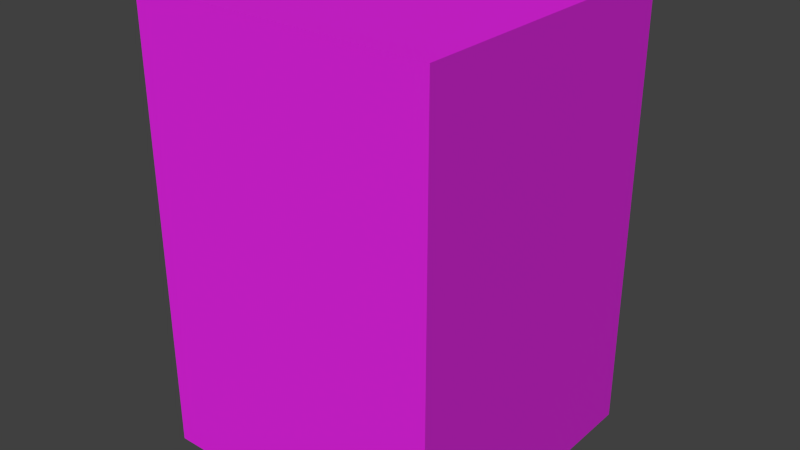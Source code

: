 # Source: terraplen_destruible.blend  (saved by Blender 2.76.0; exported with 4.5.12 LTS)
import bpy
from mathutils import Matrix  # noqa: F401  (used for matrix-valued properties, if any)

bpy.ops.wm.read_factory_settings(use_empty=True)
scene = bpy.context.scene
scene.name = 'Scene'

# ---- collections
col_collection_1 = bpy.data.collections.new('Collection 1'); scene.collection.children.link(col_collection_1)

# ---- images (referenced by path relative to the original .blend; pixels are not part of the script)
import os
ASSET_DIR = os.environ.get("B2B_ASSET_DIR", "")  # directory of the original .blend (textures are referenced by path, not embedded)
HERE = os.path.dirname(os.path.abspath(__file__))  # packed textures are extracted next to this script under _unpacked/

def load_image(name, relpath, width, height, colorspace="sRGB"):
    """Load a texture the original file referenced (path relative to the .blend, or extracted next to this script)."""
    p = next((c for c in (os.path.join(HERE, relpath), os.path.join(ASSET_DIR, relpath)) if relpath and os.path.exists(c)), "")
    if p:
        img = bpy.data.images.load(p, check_existing=True)
        img.name = name
    else:  # same state as the original file: an image datablock whose file is absent (Cycles renders it pink)
        img = bpy.data.images.new(name, width, height)
        img.source = "FILE"
        img.filepath = "//" + (relpath or name)
    img.colorspace_settings.name = colorspace
    return img
img_ground_stony_1714_2126_small_jpg = load_image('ground_stony_1714_2126_Small.jpg', 'bloque_destruible.jpg', 1024, 1024, 'sRGB')

# ---- materials (node trees are filled in below, after node groups)
mat_bloque_destruible = bpy.data.materials.new('bloque_destruible')
mat_bloque_destruible.alpha_threshold = 0.0
mat_bloque_destruible.roughness = 0.5

# ---- node groups
ng_g_material = bpy.data.node_groups.new('G_Material', 'ShaderNodeTree')
_s = ng_g_material.interface.new_socket(name='Shader', in_out='OUTPUT', socket_type='NodeSocketShader')
_s = ng_g_material.interface.new_socket(name='Math', in_out='OUTPUT', socket_type='NodeSocketFloat')
_s.min_value = 0.0
_s.max_value = 0.0
_s = ng_g_material.interface.new_socket(name='Image', in_out='INPUT', socket_type='NodeSocketColor')
_s.default_value = (0.5, 0.5, 1.0, 1.0)
_s = ng_g_material.interface.new_socket(name='NormalStr', in_out='INPUT', socket_type='NodeSocketFloat')
_s.default_value = 0.1
_s.min_value = 0.0
_s.max_value = 10.0
_s = ng_g_material.interface.new_socket(name='Displacement', in_out='INPUT', socket_type='NodeSocketFloat')
_s.default_value = 0.05
_s = ng_g_material.interface.new_socket(name='Roughness', in_out='INPUT', socket_type='NodeSocketFloat')
_s.subtype = 'FACTOR'
_s.default_value = 0.15
_s.min_value = 0.0
_s.max_value = 1.0
_N = ng_g_material.nodes; _L = ng_g_material.links
n0 = _N.new('ShaderNodeValToRGB'); n0.name = 'ColorRamp'; n0.location = (-339, 641)
while len(n0.color_ramp.elements) > 1: n0.color_ramp.elements.remove(n0.color_ramp.elements[-1])
n0.color_ramp.elements[0].position = 0.0; n0.color_ramp.elements[0].color = (0.0, 0.0, 0.0, 1.0)
_e = n0.color_ramp.elements.new(0.9636); _e.color = (0.738, 0.738, 0.738, 1.0)
n1 = _N.new('ShaderNodeBsdfAnisotropic'); n1.name = 'Glossy BSDF'; n1.location = (-341, 241)
n1.distribution = 'GGX'
n2 = _N.new('ShaderNodeMixShader'); n2.name = 'Mix Shader'; n2.location = (65, 436)
n3 = _N.new('NodeGroupOutput'); n3.name = 'G_Material'; n3.location = (587, 444)
n3.label = 'G_Material'
n4 = _N.new('ShaderNodeMath'); n4.name = 'Math'; n4.location = (-639, -110)
n4.operation = 'MULTIPLY'
n5 = _N.new('ShaderNodeBsdfDiffuse'); n5.name = 'Diffuse BSDF'; n5.location = (-341, 389)
n6 = _N.new('ShaderNodeNormalMap'); n6.name = 'Normal Map'; n6.location = (-637, 74)
n6.uv_map = 'UVMap'
n7 = _N.new('NodeGroupInput'); n7.name = 'Group Input'; n7.location = (-952, 272)
n8 = _N.new('ShaderNodeMath'); n8.name = 'Math.001'; n8.location = (0, 0)
n8.operation = 'POWER'
_L.new(n1.outputs[0], n2.inputs[2])
_L.new(n0.outputs[0], n2.inputs[0])
_L.new(n6.outputs[0], n1.inputs[4])
_L.new(n5.outputs[0], n2.inputs[1])
_L.new(n6.outputs[0], n5.inputs[2])
_L.new(n2.outputs[0], n3.inputs[0])
_L.new(n4.outputs[0], n3.inputs[1])
_L.new(n7.outputs[1], n6.inputs[0])
_L.new(n7.outputs[2], n4.inputs[0])
_L.new(n7.outputs[0], n0.inputs[0])
_L.new(n7.outputs[0], n6.inputs[1])
_L.new(n7.outputs[0], n4.inputs[1])
_L.new(n7.outputs[0], n5.inputs[0])
_L.new(n7.outputs[3], n8.inputs[0])
_L.new(n8.outputs[0], n1.inputs[1])
n3.is_active_output = True

# ---- material node trees
mat_bloque_destruible.use_nodes = True; mat_bloque_destruible.node_tree.nodes.clear()
_N = mat_bloque_destruible.node_tree.nodes; _L = mat_bloque_destruible.node_tree.links
n0 = _N.new('ShaderNodeOutputMaterial'); n0.name = 'Material Output'; n0.location = (300, 300)
n1 = _N.new('ShaderNodeMapping'); n1.name = 'Mapping'; n1.location = (-490, 380)
n2 = _N.new('ShaderNodeTexCoord'); n2.name = 'Texture Coordinate'; n2.location = (-690, 340)
n3 = _N.new('ShaderNodeGroup'); n3.name = 'Group'; n3.location = (105, 330)
n3.node_tree = ng_g_material
n3.inputs[1].default_value = 0.1
n3.inputs[2].default_value = 0.05
n3.inputs[3].default_value = 0.15
n4 = _N.new('ShaderNodeTexImage'); n4.name = 'Image Texture'; n4.location = (-190, 328)
n4.width = 140
n4.image = img_ground_stony_1714_2126_small_jpg
n5 = _N.new('ShaderNodeDisplacement'); n5.name = 'Displacement'; n5.location = (0, 0)
n5.inputs[1].default_value = 0.0
n5.inputs[2].default_value = 0.1
_L.new(n1.outputs[0], n4.inputs[0])
_L.new(n2.outputs[2], n1.inputs[0])
_L.new(n4.outputs[0], n3.inputs[0])
_L.new(n3.outputs[0], n0.inputs[0])
_L.new(n3.outputs[1], n5.inputs[0])
_L.new(n5.outputs[0], n0.inputs[2])
n0.is_active_output = True

# ---- world
world_world = bpy.data.worlds.new('World'); scene.world = world_world
world_world.color = (0.05088, 0.05088, 0.05088)
world_world.use_sun_shadow = False
world_world.sun_shadow_jitter_overblur = 0.0
world_world.cycles.sampling_method = 'MANUAL'
world_world.cycles.sample_map_resolution = 256

# ---- meshes
me_cube = bpy.data.meshes.new('Cube')
me_cube.from_pydata([(-1.0, -1.0, -1.5), (-1.0, -1.0, 1.5), (-1.0, 1.0, -1.5), (-1.0, 1.0, 1.5), (1.0, -1.0, -1.5), (1.0, -1.0, 1.5), (1.0, 1.0, -1.5), (1.0, 1.0, 1.5)], [], [(1, 3, 2, 0), (3, 7, 6, 2), (7, 5, 4, 6), (5, 1, 0, 4), (0, 2, 6, 4), (5, 7, 3, 1)])
_uv = me_cube.uv_layers.new(name='UVMap')
_uv.uv.foreach_set('vector', [0.3333, 7.947e-08, 0.6667, 0.0, 0.6667, 0.5, 0.3333, 0.5, 0.0, 9.934e-08, 0.3333, 0.0, 0.3333, 0.5, 1.192e-07, 0.5, 1.0, 0.5, 0.6667, 0.5, 0.6667, 0.0, 1.0, 0.0, 0.0, 0.5, 0.3333, 0.5, 0.3333, 1.0, 3.974e-08, 1.0, 1.0, 0.5, 1.0, 0.8333, 0.6667, 0.8333, 0.6667, 0.5, 0.3333, 0.5, 0.6667, 0.5, 0.6667, 0.8333, 0.3333, 0.8333])
me_cube.materials.append(mat_bloque_destruible)
me_cube.use_remesh_preserve_volume = False
me_cube.use_remesh_preserve_attributes = False
me_cube.use_mirror_vertex_groups = False
me_cube.update()

# ---- objects
ob_cube = bpy.data.objects.new('Cube', me_cube)

# ---- transforms, parenting, visibility, modifiers, constraints
ob_cube.location = (0.0, 0.0, 0.0)
ob_cube.lineart.crease_threshold = 0.0

# ---- collection membership
col_collection_1.objects.link(ob_cube)

# ---- scene / render settings (as saved in the file)
scene.frame_start = 1; scene.frame_end = 250; scene.frame_set(1)
scene.render.engine = 'CYCLES'
scene.render.resolution_percentage = 50
scene.render.dither_intensity = 0.0
scene.cycles.use_denoising = False
scene.cycles.samples = 10
scene.cycles.sampling_pattern = 'TABULATED_SOBOL'
scene.cycles.light_sampling_threshold = 0.0
scene.cycles.use_adaptive_sampling = False
scene.cycles.use_light_tree = False
scene.cycles.blur_glossy = 0.0
scene.cycles.pixel_filter_type = 'GAUSSIAN'
scene.cycles.sample_clamp_indirect = 0.0
scene.cycles.bake_type = 'DIFFUSE'
scene.view_settings.view_transform = 'Standard'
bpy.context.view_layer.update()

# ---- added for rendering (the .blend has no active camera and no usable light): camera, sun
cam_auto = bpy.data.cameras.new('AutoCamera')
cam_auto.lens = 50.0
cam_auto.sensor_width = 36.0
cam_auto.clip_end = 1000.0
ob_auto_camera = bpy.data.objects.new('AutoCamera', cam_auto)
scene.collection.objects.link(ob_auto_camera)
ob_auto_camera.location = (3.8148, -4.57776, 3.05184)
ob_auto_camera.rotation_euler = (1.09748, -7.21219e-08, 0.694738)
scene.camera = ob_auto_camera
light_auto_sun = bpy.data.lights.new('AutoSun', 'SUN')
light_auto_sun.energy = 3.0
light_auto_sun.angle = 0.0523599
ob_auto_sun = bpy.data.objects.new('AutoSun', light_auto_sun)
scene.collection.objects.link(ob_auto_sun)
ob_auto_sun.rotation_euler = (0.872665, 0.174533, 0.523599)
bpy.context.view_layer.update()
